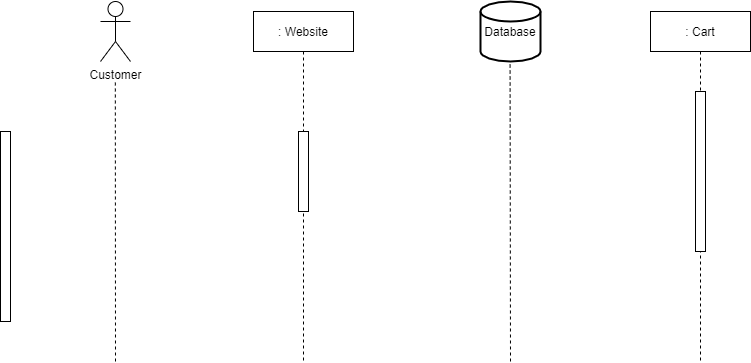

The diagram above was exported from draw.io. Its source (the exported page's mxGraphModel, read from the mxfile embedded in the PNG):
<mxGraphModel dx="1185" dy="662" grid="1" gridSize="10" guides="1" tooltips="1" connect="1" arrows="1" fold="1" page="1" pageScale="1" pageWidth="850" pageHeight="1100" math="0" shadow="0">
  <root>
    <mxCell id="0" />
    <mxCell id="1" parent="0" />
    <mxCell id="3nuBFxr9cyL0pnOWT2aG-1" value=": Website" style="shape=umlLifeline;perimeter=lifelinePerimeter;container=1;collapsible=0;recursiveResize=0;rounded=0;shadow=0;strokeWidth=1;" parent="1" vertex="1">
      <mxGeometry x="293" y="80" width="100" height="350" as="geometry" />
    </mxCell>
    <mxCell id="3nuBFxr9cyL0pnOWT2aG-4" value="" style="points=[];perimeter=orthogonalPerimeter;rounded=0;shadow=0;strokeWidth=1;" parent="3nuBFxr9cyL0pnOWT2aG-1" vertex="1">
      <mxGeometry x="45" y="120" width="10" height="80" as="geometry" />
    </mxCell>
    <mxCell id="jpiHFCiTTNRceuyUsFB2-1" value="Customer" style="shape=umlActor;verticalLabelPosition=bottom;verticalAlign=top;html=1;outlineConnect=0;" vertex="1" parent="1">
      <mxGeometry x="140" y="70" width="30" height="60" as="geometry" />
    </mxCell>
    <mxCell id="3nuBFxr9cyL0pnOWT2aG-2" value="" style="points=[];perimeter=orthogonalPerimeter;rounded=0;shadow=0;strokeWidth=1;" parent="1" vertex="1">
      <mxGeometry x="40" y="200" width="10" height="190" as="geometry" />
    </mxCell>
    <mxCell id="jpiHFCiTTNRceuyUsFB2-2" value="" style="endArrow=none;dashed=1;html=1;" edge="1" parent="1">
      <mxGeometry width="50" height="50" relative="1" as="geometry">
        <mxPoint x="155" y="430" as="sourcePoint" />
        <mxPoint x="154.83" y="150" as="targetPoint" />
      </mxGeometry>
    </mxCell>
    <mxCell id="jpiHFCiTTNRceuyUsFB2-3" value=": Cart" style="shape=umlLifeline;perimeter=lifelinePerimeter;container=1;collapsible=0;recursiveResize=0;rounded=0;shadow=0;strokeWidth=1;" vertex="1" parent="1">
      <mxGeometry x="690" y="80" width="100" height="350" as="geometry" />
    </mxCell>
    <mxCell id="jpiHFCiTTNRceuyUsFB2-4" value="" style="points=[];perimeter=orthogonalPerimeter;rounded=0;shadow=0;strokeWidth=1;" vertex="1" parent="jpiHFCiTTNRceuyUsFB2-3">
      <mxGeometry x="45" y="80" width="10" height="160" as="geometry" />
    </mxCell>
    <mxCell id="jpiHFCiTTNRceuyUsFB2-6" value="Database" style="strokeWidth=2;html=1;shape=mxgraph.flowchart.database;whiteSpace=wrap;" vertex="1" parent="1">
      <mxGeometry x="520" y="70" width="60" height="60" as="geometry" />
    </mxCell>
    <mxCell id="jpiHFCiTTNRceuyUsFB2-7" value="" style="endArrow=none;dashed=1;html=1;" edge="1" parent="1">
      <mxGeometry width="50" height="50" relative="1" as="geometry">
        <mxPoint x="550" y="430" as="sourcePoint" />
        <mxPoint x="549.5799999999999" y="130" as="targetPoint" />
      </mxGeometry>
    </mxCell>
  </root>
</mxGraphModel>